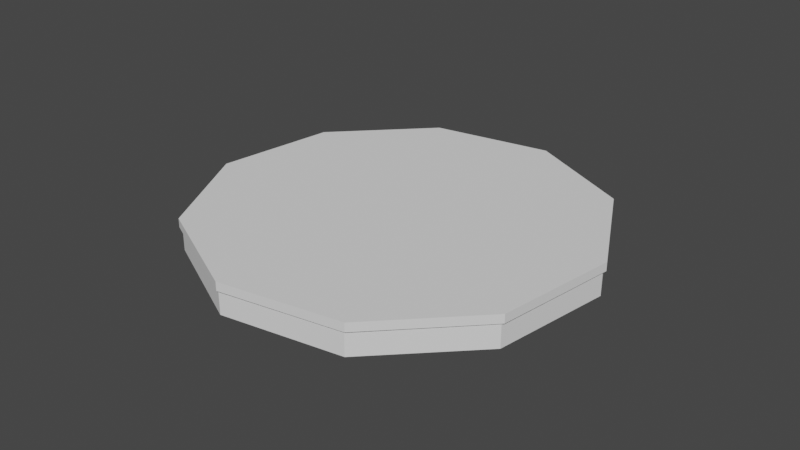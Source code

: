# Source: Fan.blend  (saved by Blender 3.5.10; exported with 4.5.12 LTS)
import bpy
from mathutils import Matrix  # noqa: F401  (used for matrix-valued properties, if any)

bpy.ops.wm.read_factory_settings(use_empty=True)
scene = bpy.context.scene
scene.name = 'Scene'

# ---- collections
col_collection = bpy.data.collections.new('Collection'); scene.collection.children.link(col_collection)

# ---- world
world_world = bpy.data.worlds.new('World'); scene.world = world_world
world_world.use_nodes = True; world_world.node_tree.nodes.clear()
_N = world_world.node_tree.nodes; _L = world_world.node_tree.links
n0 = _N.new('ShaderNodeOutputWorld'); n0.name = 'World Output'; n0.location = (300, 300)
n1 = _N.new('ShaderNodeBackground'); n1.name = 'Background'; n1.location = (10, 300)
n1.inputs[0].default_value = (0.05088, 0.05088, 0.05088, 1.0)
_L.new(n1.outputs[0], n0.inputs[0])
n0.is_active_output = True
world_world.color = (0.05088, 0.05088, 0.05088)
world_world.use_sun_shadow = False
world_world.sun_shadow_jitter_overblur = 0.0

# ---- meshes
me_plane_011 = bpy.data.meshes.new('Plane.011')
me_plane_011.from_pydata([(-0.1281, 0.7564, 0.173), (0.3893, 0.6549, 0.06974), (0.8662, 1.638, -0.1088), (-0.3135, 1.843, 0.1283), (-0.7325, 1.702, -0.1076), (-0.2767, 0.7178, 0.06974), (-0.6832, 0.382, 0.173), (-1.628, 0.9195, 0.1287), (0.7719, -0.04822, 0.173), (0.574, -0.537, 0.06975), (1.431, -1.179, -0.1052), (1.868, -0.07375, 0.1285), (0.5096, 0.5679, 0.173), (0.7621, 0.105, 0.06975), (1.817, 0.3642, -0.1078), (1.23, 1.408, 0.1282), (-0.2218, -0.7707, 0.173), (-0.6512, -0.4647, 0.06974), (-1.461, -1.141, -0.1028), (-0.4934, -1.803, 0.1292), (0.4384, -0.6586, 0.173), (-0.07047, -0.7968, 0.06974), (-0.06205, -1.853, -0.1029), (1.071, -1.532, 0.1289), (-0.7735, -0.1524, 0.1424), (-0.7432, -0.2911, 0.173), (-0.7498, 0.2361, 0.06974), (-1.786, 0.4939, -0.1049), (-1.74, -0.6833, 0.1291), (-0.1282, 0.7564, 0.1304), (0.3892, 0.6549, 0.02711), (0.8661, 1.638, -0.1515), (-0.3136, 1.843, 0.08571), (-0.7326, 1.702, -0.1502), (-0.2768, 0.7178, 0.02711), (-0.6833, 0.382, 0.1304), (-1.628, 0.9195, 0.0861), (0.7718, -0.04821, 0.1304), (0.5739, -0.5369, 0.02712), (1.43, -1.179, -0.1478), (1.868, -0.07374, 0.08586), (0.5095, 0.5679, 0.1304), (0.762, 0.105, 0.02712), (1.817, 0.3642, -0.1504), (1.23, 1.408, 0.0856), (-0.2219, -0.7707, 0.1304), (-0.6513, -0.4647, 0.02711), (-1.461, -1.141, -0.1454), (-0.4935, -1.803, 0.08657), (0.4383, -0.6586, 0.1304), (-0.07057, -0.7967, 0.02711), (-0.06214, -1.853, -0.1456), (1.071, -1.532, 0.08629), (-0.7433, -0.2911, 0.1304), (-0.7736, -0.1524, 0.09978), (-0.7499, 0.2361, 0.02711), (-1.787, 0.4939, -0.1475), (-1.74, -0.6833, 0.08648)], [], [(1, 0, 3, 2), (4, 5, 6, 7), (9, 8, 11, 10), (13, 12, 15, 14), (17, 16, 19, 18), (21, 20, 23, 22), (26, 24, 25, 28, 27), (30, 31, 32, 29), (33, 36, 35, 34), (38, 39, 40, 37), (42, 43, 44, 41), (46, 47, 48, 45), (50, 51, 52, 49), (55, 56, 57, 53, 54), (12, 13, 42, 41), (16, 17, 46, 45), (26, 27, 56, 55), (0, 1, 30, 29), (13, 14, 43, 42), (27, 28, 57, 56), (1, 2, 31, 30), (14, 15, 44, 43), (28, 25, 53, 57), (2, 3, 32, 31), (15, 12, 41, 44), (3, 0, 29, 32), (17, 18, 47, 46), (4, 33, 34, 5), (5, 34, 35, 6), (18, 19, 48, 47), (6, 35, 36, 7), (19, 16, 45, 48), (7, 36, 33, 4), (20, 21, 50, 49), (8, 9, 38, 37), (21, 22, 51, 50), (9, 10, 39, 38), (22, 23, 52, 51), (10, 11, 40, 39), (23, 20, 49, 52), (25, 24, 54, 53), (11, 8, 37, 40), (24, 26, 55, 54)])
me_plane_011.polygons.foreach_set('use_smooth', [True] * 43)
_uv = me_plane_011.uv_layers.new(name='UVMap')
_uv.uv.foreach_set('vector', [0.0, 0.0, 0.0, 0.0, 0.0, 0.0, 0.0, 0.0, 0.0, 0.0, 0.0, 0.0, 0.0, 0.0, 0.0, 0.0, 0.0, 0.0, 0.0, 0.0, 0.0, 0.0, 0.0, 0.0, 0.0, 0.0, 0.0, 0.0, 0.0, 0.0, 0.0, 0.0, 0.0, 0.0, 0.0, 0.0, 0.0, 0.0, 0.0, 0.0, 0.0, 0.0, 0.0, 0.0, 0.0, 0.0, 0.0, 0.0, 0.0, 0.0, 0.0, 0.0, 0.0, 0.0, 0.0, 0.0, 0.0, 0.0, 0.0, 0.0, 0.0, 0.0, 0.0, 0.0, 0.0, 0.0, 0.0, 0.0, 0.0, 0.0, 0.0, 0.0, 0.0, 0.0, 0.0, 0.0, 0.0, 0.0, 0.0, 0.0, 0.0, 0.0, 0.0, 0.0, 0.0, 0.0, 0.0, 0.0, 0.0, 0.0, 0.0, 0.0, 0.0, 0.0, 0.0, 0.0, 0.0, 0.0, 0.0, 0.0, 0.0, 0.0, 0.0, 0.0, 0.0, 0.0, 0.0, 0.0, 0.0, 0.0, 0.0, 0.0, 0.0, 0.0, 0.0, 0.0, 0.0, 0.0, 0.0, 0.0, 0.0, 0.0, 0.0, 0.0, 0.0, 0.0, 0.0, 0.0, 0.0, 0.0, 0.0, 0.0, 0.0, 0.0, 0.0, 0.0, 0.0, 0.0, 0.0, 0.0, 0.0, 0.0, 0.0, 0.0, 0.0, 0.0, 0.0, 0.0, 0.0, 0.0, 0.0, 0.0, 0.0, 0.0, 0.0, 0.0, 0.0, 0.0, 0.0, 0.0, 0.0, 0.0, 0.0, 0.0, 0.0, 0.0, 0.0, 0.0, 0.0, 0.0, 0.0, 0.0, 0.0, 0.0, 0.0, 0.0, 0.0, 0.0, 0.0, 0.0, 0.0, 0.0, 0.0, 0.0, 0.0, 0.0, 0.0, 0.0, 0.0, 0.0, 0.0, 0.0, 0.0, 0.0, 0.0, 0.0, 0.0, 0.0, 0.0, 0.0, 0.0, 0.0, 0.0, 0.0, 0.0, 0.0, 0.0, 0.0, 0.0, 0.0, 0.0, 0.0, 0.0, 0.0, 0.0, 0.0, 0.0, 0.0, 0.0, 0.0, 0.0, 0.0, 0.0, 0.0, 0.0, 0.0, 0.0, 0.0, 0.0, 0.0, 0.0, 0.0, 0.0, 0.0, 0.0, 0.0, 0.0, 0.0, 0.0, 0.0, 0.0, 0.0, 0.0, 0.0, 0.0, 0.0, 0.0, 0.0, 0.0, 0.0, 0.0, 0.0, 0.0, 0.0, 0.0, 0.0, 0.0, 0.0, 0.0, 0.0, 0.0, 0.0, 0.0, 0.0, 0.0, 0.0, 0.0, 0.0, 0.0, 0.0, 0.0, 0.0, 0.0, 0.0, 0.0, 0.0, 0.0, 0.0, 0.0, 0.0, 0.0, 0.0, 0.0, 0.0, 0.0, 0.0, 0.0, 0.0, 0.0, 0.0, 0.0, 0.0, 0.0, 0.0, 0.0, 0.0, 0.0, 0.0, 0.0, 0.0, 0.0, 0.0, 0.0, 0.0, 0.0, 0.0, 0.0, 0.0, 0.0, 0.0, 0.0, 0.0, 0.0, 0.0, 0.0, 0.0, 0.0, 0.0, 0.0, 0.0, 0.0, 0.0, 0.0, 0.0, 0.0, 0.0, 0.0, 0.0, 0.0, 0.0, 0.0, 0.0, 0.0, 0.0, 0.0, 0.0, 0.0, 0.0, 0.0, 0.0, 0.0, 0.0, 0.0, 0.0, 0.0, 0.0, 0.0, 0.0])
me_plane_011.materials.append(None)
me_plane_011.update()
me_plane_011.normals_split_custom_set([tuple(v) for v in zip(*[iter([-0.336, 0.8069, -0.4858, 0.5204, 0.6159, -0.5915, 0.6786, -0.4735, -0.5616, -0.8548, -0.356, -0.3777, -0.2767, -0.7727, -0.5713, -0.7002, 0.2215, -0.6787, -0.1465, 0.7933, -0.5909, 0.7949, 0.229, -0.5618, 0.8554, 0.1762, -0.487, 0.3833, -0.6598, -0.6463, -0.6005, -0.5709, -0.5598, -0.1848, 0.907, -0.3783, 0.4058, 0.7737, -0.4866, 0.7531, -0.1212, -0.6466, 0.06357, -0.8256, -0.5607, -0.8183, 0.4332, -0.3778, -0.02805, -0.8735, -0.4861, -0.7316, -0.2199, -0.6453, -0.4235, 0.7119, -0.5603, 0.925, -0.02129, -0.3793, 0.6576, -0.575, -0.4868, -0.2939, -0.7048, -0.6457, -0.8185, 0.1297, -0.5596, 0.6064, 0.699, -0.379, -0.7217, -0.4934, -0.4854, -0.6594, -0.1805, -0.7298, -0.6097, 0.4601, -0.6454, 0.3202, 0.7632, -0.5613, 0.53, -0.7586, -0.3791, -0.2099, 0.852, 0.4796, -0.7522, -0.2599, 0.6055, 0.7415, -0.5186, 0.4258, 0.6611, 0.6431, 0.3865, -0.1707, -0.6512, 0.7395, 0.8705, 0.2474, 0.4254, -0.07814, 0.9187, 0.3872, -0.6697, 0.309, 0.6753, 0.8769, 0.04521, 0.4786, -0.1078, 0.7892, 0.6046, -0.6548, -0.6229, 0.4281, 0.5831, -0.6617, 0.4714, 0.5212, 0.7063, 0.479, -0.6781, 0.4168, 0.6054, 0.06997, -0.9015, 0.427, 0.8816, 0.03075, 0.4711, -0.1591, -0.8632, 0.4791, 0.7932, -0.06876, 0.6051, -0.4586, 0.7791, 0.4274, -0.7782, -0.4132, 0.473, 0.5669, -0.6705, 0.4786, 0.56, 0.5658, 0.6052, -0.8922, 0.1434, 0.4283, -0.1735, -0.8642, 0.4722, -0.7905, -0.3807, 0.4797, 0.4162, -0.6793, 0.6044, 0.3543, 0.8324, 0.4261, -0.7926, 0.3848, 0.473, -0.7265, -0.1067, 0.6788, 0.7531, -0.1212, -0.6466, 0.4058, 0.7737, -0.4866, 0.5212, 0.7063, 0.479, 0.8816, 0.03075, 0.4711, -0.7316, -0.2199, -0.6453, -0.02805, -0.8735, -0.4861, -0.1591, -0.8632, 0.4791, -0.7782, -0.4132, 0.473, -0.7217, -0.4934, -0.4854, 0.53, -0.7586, -0.3791, 0.4162, -0.6793, 0.6044, -0.7905, -0.3807, 0.4797, 0.5204, 0.6159, -0.5915, -0.336, 0.8069, -0.4858, -0.2099, 0.852, 0.4796, 0.6611, 0.6431, 0.3865, 0.4058, 0.7737, -0.4866, -0.8183, 0.4332, -0.3778, -0.6781, 0.4168, 0.6054, 0.5212, 0.7063, 0.479, 0.53, -0.7586, -0.3791, 0.3202, 0.7632, -0.5613, 0.3543, 0.8324, 0.4261, 0.4162, -0.6793, 0.6044, -0.336, 0.8069, -0.4858, -0.8548, -0.356, -0.3777, -0.7522, -0.2599, 0.6055, -0.2099, 0.852, 0.4796, -0.8183, 0.4332, -0.3778, 0.06357, -0.8256, -0.5607, 0.06997, -0.9015, 0.427, -0.6781, 0.4168, 0.6054, 0.3202, 0.7632, -0.5613, -0.6097, 0.4601, -0.6454, -0.7926, 0.3848, 0.473, 0.3543, 0.8324, 0.4261, -0.8548, -0.356, -0.3777, 0.6786, -0.4735, -0.5616, 0.7415, -0.5186, 0.4258, -0.7522, -0.2599, 0.6055, 0.06357, -0.8256, -0.5607, 0.7531, -0.1212, -0.6466, 0.8816, 0.03075, 0.4711, 0.06997, -0.9015, 0.427, 0.6786, -0.4735, -0.5616, 0.5204, 0.6159, -0.5915, 0.6611, 0.6431, 0.3865, 0.7415, -0.5186, 0.4258, -0.02805, -0.8735, -0.4861, 0.925, -0.02129, -0.3793, 0.7932, -0.06876, 0.6051, -0.1591, -0.8632, 0.4791, -0.2767, -0.7727, -0.5713, -0.1707, -0.6512, 0.7395, -0.6697, 0.309, 0.6753, -0.7002, 0.2215, -0.6787, -0.7002, 0.2215, -0.6787, -0.6697, 0.309, 0.6753, -0.07814, 0.9187, 0.3872, -0.1465, 0.7933, -0.5909, 0.925, -0.02129, -0.3793, -0.4235, 0.7119, -0.5603, -0.4586, 0.7791, 0.4274, 0.7932, -0.06876, 0.6051, -0.1465, 0.7933, -0.5909, -0.07814, 0.9187, 0.3872, 0.8705, 0.2474, 0.4254, 0.7949, 0.229, -0.5618, -0.4235, 0.7119, -0.5603, -0.7316, -0.2199, -0.6453, -0.7782, -0.4132, 0.473, -0.4586, 0.7791, 0.4274, 0.7949, 0.229, -0.5618, 0.8705, 0.2474, 0.4254, -0.1707, -0.6512, 0.7395, -0.2767, -0.7727, -0.5713, -0.2939, -0.7048, -0.6457, 0.6576, -0.575, -0.4868, 0.5669, -0.6705, 0.4786, -0.1735, -0.8642, 0.4722, 0.3833, -0.6598, -0.6463, 0.8554, 0.1762, -0.487, 0.8769, 0.04521, 0.4786, 0.5831, -0.6617, 0.4714, 0.6576, -0.575, -0.4868, 0.6064, 0.699, -0.379, 0.56, 0.5658, 0.6052, 0.5669, -0.6705, 0.4786, 0.8554, 0.1762, -0.487, -0.1848, 0.907, -0.3783, -0.1078, 0.7892, 0.6046, 0.8769, 0.04521, 0.4786, 0.6064, 0.699, -0.379, -0.8185, 0.1297, -0.5596, -0.8922, 0.1434, 0.4283, 0.56, 0.5658, 0.6052, -0.1848, 0.907, -0.3783, -0.6005, -0.5709, -0.5598, -0.6548, -0.6229, 0.4281, -0.1078, 0.7892, 0.6046, -0.8185, 0.1297, -0.5596, -0.2939, -0.7048, -0.6457, -0.1735, -0.8642, 0.4722, -0.8922, 0.1434, 0.4283, -0.6097, 0.4601, -0.6454, -0.6594, -0.1805, -0.7298, -0.7265, -0.1067, 0.6788, -0.7926, 0.3848, 0.473, -0.6005, -0.5709, -0.5598, 0.3833, -0.6598, -0.6463, 0.5831, -0.6617, 0.4714, -0.6548, -0.6229, 0.4281, -0.6594, -0.1805, -0.7298, -0.7217, -0.4934, -0.4854, -0.7905, -0.3807, 0.4797, -0.7265, -0.1067, 0.6788])] * 3)])
me_cylinder = bpy.data.meshes.new('Cylinder')
me_cylinder.from_pydata([(0.0, 1.0, -1.0), (0.0, 1.0, 1.0), (0.5878, 0.809, -1.0), (0.5878, 0.809, 1.0), (0.9511, 0.309, -1.0), (0.9511, 0.309, 1.0), (0.9511, -0.309, -1.0), (0.9511, -0.309, 1.0), (0.5878, -0.809, -1.0), (0.5878, -0.809, 1.0), (0.0, -1.0, -1.0), (0.0, -1.0, 1.0), (-0.5878, -0.809, -1.0), (-0.5878, -0.809, 1.0), (-0.9511, -0.309, -1.0), (-0.9511, -0.309, 1.0), (-0.9511, 0.309, -1.0), (-0.9511, 0.309, 1.0), (-0.5878, 0.809, -1.0), (-0.5878, 0.809, 1.0), (0.0, 1.0, -1.0), (0.5878, 0.809, -1.0), (0.5878, 0.809, 1.0), (0.0, 1.0, 1.0), (0.9511, 0.309, -1.0), (0.9511, 0.309, 1.0), (0.9511, -0.309, -1.0), (0.9511, -0.309, 1.0), (0.5878, -0.809, -1.0), (0.5878, -0.809, 1.0), (0.0, -1.0, -1.0), (0.0, -1.0, 1.0), (-0.5878, -0.809, -1.0), (-0.5878, -0.809, 1.0), (-0.9511, -0.309, -1.0), (-0.9511, -0.309, 1.0), (-0.9511, 0.309, -1.0), (-0.9511, 0.309, 1.0), (-0.5878, 0.809, -1.0), (-0.5878, 0.809, 1.0), (0.0, 0.9732, -1.0), (0.572, 0.7873, -1.0), (0.572, 0.7873, 1.0), (0.0, 0.9732, 1.0), (0.9255, 0.3007, -1.0), (0.9255, 0.3007, 1.0), (0.9255, -0.3007, -1.0), (0.9255, -0.3007, 1.0), (0.572, -0.7873, -1.0), (0.572, -0.7873, 1.0), (0.0, -0.9732, -1.0), (0.0, -0.9732, 1.0), (-0.572, -0.7873, -1.0), (-0.572, -0.7873, 1.0), (-0.9255, -0.3007, -1.0), (-0.9255, -0.3007, 1.0), (-0.9255, 0.3007, -1.0), (-0.9255, 0.3007, 1.0), (-0.572, 0.7873, -1.0), (-0.572, 0.7873, 1.0), (-0.007929, 0.354, -0.3541), (-0.007929, 0.354, 0.3541), (0.2017, 0.2911, -0.3541), (0.2017, 0.2911, 0.3541), (0.3343, 0.1169, -0.3541), (0.3343, 0.1169, 0.3541), (0.3392, -0.1019, -0.3541), (0.3392, -0.1019, 0.3541), (0.2145, -0.2818, -0.3541), (0.2145, -0.2818, 0.3541), (0.007929, -0.354, -0.3541), (0.007929, -0.354, 0.3541), (-0.2017, -0.2911, -0.3541), (-0.2017, -0.2911, 0.3541), (-0.3343, -0.1169, -0.3541), (-0.3343, -0.1169, 0.3541), (-0.3392, 0.1019, -0.3541), (-0.3392, 0.1019, 0.3541), (-0.2145, 0.2818, -0.3541), (-0.2145, 0.2818, 0.3541), (-0.007929, 0.354, -0.3541), (0.2017, 0.2911, -0.3541), (0.2017, 0.2911, 0.3541), (-0.007929, 0.354, 0.3541), (0.3343, 0.1169, -0.3541), (0.3343, 0.1169, 0.3541), (0.3392, -0.1019, -0.3541), (0.3392, -0.1019, 0.3541), (0.2145, -0.2818, -0.3541), (0.2145, -0.2818, 0.3541), (0.007929, -0.354, -0.3541), (0.007929, -0.354, 0.3541), (-0.2017, -0.2911, -0.3541), (-0.2017, -0.2911, 0.3541), (-0.3343, -0.1169, -0.3541), (-0.3343, -0.1169, 0.3541), (-0.3392, 0.1019, -0.3541), (-0.3392, 0.1019, 0.3541), (-0.2145, 0.2818, -0.3541), (-0.2145, 0.2818, 0.3541), (-0.007716, 0.3445, -0.3541), (0.1963, 0.2833, -0.3541), (0.1963, 0.2833, 0.3541), (-0.007716, 0.3445, 0.3541), (0.3253, 0.1138, -0.3541), (0.3253, 0.1138, 0.3541), (0.3301, -0.09913, -0.3541), (0.3301, -0.09913, 0.3541), (0.2088, -0.2742, -0.3541), (0.2088, -0.2742, 0.3541), (0.007716, -0.3445, -0.3541), (0.007716, -0.3445, 0.3541), (-0.1963, -0.2833, -0.3541), (-0.1963, -0.2833, 0.3541), (-0.3253, -0.1138, -0.3541), (-0.3253, -0.1138, 0.3541), (-0.3301, 0.09913, -0.3541), (-0.3301, 0.09913, 0.3541), (-0.2088, 0.2742, -0.3541), (-0.2088, 0.2742, 0.3541), (-0.001727, 0.291, 0.8703), (-0.001727, 0.291, -1.567), (0.1696, 0.2364, 0.8703), (0.1696, 0.2364, -1.567), (0.2762, 0.09157, 0.8703), (0.2762, 0.09157, -1.567), (0.2773, -0.08828, 0.8703), (0.2773, -0.08828, -1.567), (0.1724, -0.2344, 0.8703), (0.1724, -0.2344, -1.567), (0.001727, -0.291, 0.8703), (0.001727, -0.291, -1.567), (-0.1696, -0.2364, 0.8703), (-0.1696, -0.2364, -1.567), (-0.2762, -0.09157, 0.8703), (-0.2762, -0.09157, -1.567), (-0.2773, 0.08828, 0.8703), (-0.2773, 0.08828, -1.567), (-0.1724, 0.2344, 0.8703), (-0.1724, 0.2344, -1.567), (-0.001727, 0.291, -0.8815), (0.1696, 0.2364, -0.8815), (0.2762, 0.09157, -0.8815), (0.2773, -0.08828, -0.8815), (0.1724, -0.2344, -0.8815), (0.001727, -0.291, -0.8815), (-0.1696, -0.2364, -0.8815), (-0.2762, -0.09157, -0.8815), (-0.2773, 0.08828, -0.8815), (-0.1724, 0.2344, -0.8815), (0.1696, 0.2364, -1.567), (-0.001727, 0.291, -1.567), (-0.001727, 0.291, -0.8815), (0.2762, 0.09157, -1.567), (0.2773, -0.08828, -1.567), (0.1724, -0.2344, -1.567), (0.001727, -0.291, -1.567), (-0.1696, -0.2364, -1.567), (-0.2762, -0.09157, -1.567), (-0.2773, 0.08828, -1.567), (-0.1724, 0.2344, -1.567), (0.1696, 0.2364, -0.8815), (0.2762, 0.09157, -0.8815), (0.2773, -0.08828, -0.8815), (0.1724, -0.2344, -0.8815), (0.001727, -0.291, -0.8815), (-0.1696, -0.2364, -0.8815), (-0.2762, -0.09157, -0.8815), (-0.2773, 0.08828, -0.8815), (-0.1724, 0.2344, -0.8815), (0.5905, 0.823, -1.567), (-0.006013, 1.013, -1.567), (-0.006013, 1.013, -0.8815), (0.9615, 0.3187, -1.567), (0.9652, -0.3073, -1.567), (0.6002, -0.8159, -1.567), (0.006013, -1.013, -1.567), (-0.5905, -0.823, -1.567), (-0.9615, -0.3187, -1.567), (-0.9652, 0.3073, -1.567), (-0.6002, 0.8159, -1.567), (0.5905, 0.823, -0.8815), (0.9615, 0.3187, -0.8815), (0.9652, -0.3073, -0.8815), (0.6002, -0.8159, -0.8815), (0.006013, -1.013, -0.8815), (-0.5905, -0.823, -0.8815), (-0.9615, -0.3187, -0.8815), (-0.9652, 0.3073, -0.8815), (-0.6002, 0.8159, -0.8815), (0.06587, -0.08954, 0.8703), (-0.06587, 0.08954, 0.8703)], [], [(0, 2, 3, 1), (2, 4, 5, 3), (4, 6, 7, 5), (6, 8, 9, 7), (8, 10, 11, 9), (10, 12, 13, 11), (12, 14, 15, 13), (14, 16, 17, 15), (23, 22, 42, 43), (16, 18, 19, 17), (18, 0, 1, 19), (35, 37, 57, 55), (25, 27, 47, 45), (21, 20, 40, 41), (36, 34, 54, 56), (26, 24, 44, 46), (39, 23, 43, 59), (29, 31, 51, 49), (20, 38, 58, 40), (30, 28, 48, 50), (0, 18, 38, 20), (9, 11, 31, 29), (19, 1, 23, 39), (6, 4, 24, 26), (16, 14, 34, 36), (2, 0, 20, 21), (5, 7, 27, 25), (15, 17, 37, 35), (1, 3, 22, 23), (12, 10, 30, 32), (11, 13, 33, 31), (8, 6, 26, 28), (18, 16, 36, 38), (7, 9, 29, 27), (17, 19, 39, 37), (4, 2, 21, 24), (14, 12, 32, 34), (3, 5, 25, 22), (13, 15, 35, 33), (10, 8, 28, 30), (40, 43, 42, 41), (41, 42, 45, 44), (44, 45, 47, 46), (46, 47, 49, 48), (48, 49, 51, 50), (50, 51, 53, 52), (52, 53, 55, 54), (54, 55, 57, 56), (56, 57, 59, 58), (58, 59, 43, 40), (32, 30, 50, 52), (31, 33, 53, 51), (28, 26, 46, 48), (38, 36, 56, 58), (27, 29, 49, 47), (37, 39, 59, 57), (24, 21, 41, 44), (34, 32, 52, 54), (22, 25, 45, 42), (33, 35, 55, 53), (60, 62, 63, 61), (62, 64, 65, 63), (64, 66, 67, 65), (66, 68, 69, 67), (68, 70, 71, 69), (70, 72, 73, 71), (72, 74, 75, 73), (74, 76, 77, 75), (83, 82, 102, 103), (76, 78, 79, 77), (78, 60, 61, 79), (95, 97, 117, 115), (85, 87, 107, 105), (81, 80, 100, 101), (96, 94, 114, 116), (86, 84, 104, 106), (99, 83, 103, 119), (89, 91, 111, 109), (80, 98, 118, 100), (90, 88, 108, 110), (60, 78, 98, 80), (69, 71, 91, 89), (79, 61, 83, 99), (66, 64, 84, 86), (76, 74, 94, 96), (62, 60, 80, 81), (65, 67, 87, 85), (75, 77, 97, 95), (61, 63, 82, 83), (72, 70, 90, 92), (71, 73, 93, 91), (68, 66, 86, 88), (78, 76, 96, 98), (67, 69, 89, 87), (77, 79, 99, 97), (64, 62, 81, 84), (74, 72, 92, 94), (63, 65, 85, 82), (73, 75, 95, 93), (70, 68, 88, 90), (100, 103, 102, 101), (101, 102, 105, 104), (104, 105, 107, 106), (106, 107, 109, 108), (108, 109, 111, 110), (110, 111, 113, 112), (112, 113, 115, 114), (114, 115, 117, 116), (116, 117, 119, 118), (118, 119, 103, 100), (92, 90, 110, 112), (91, 93, 113, 111), (88, 86, 106, 108), (98, 96, 116, 118), (87, 89, 109, 107), (97, 99, 119, 117), (84, 81, 101, 104), (94, 92, 112, 114), (82, 85, 105, 102), (93, 95, 115, 113), (133, 135, 158, 157), (148, 147, 167, 168), (123, 125, 153, 150), (141, 140, 152, 161), (149, 148, 168, 169), (137, 139, 160, 159), (127, 129, 155, 154), (142, 141, 161, 162), (123, 121, 139, 137, 135, 133, 131, 129, 127, 125), (140, 149, 169, 152), (143, 142, 162, 163), (138, 149, 140, 120), (136, 148, 149, 138), (134, 147, 148, 136), (132, 146, 147, 134), (130, 145, 146, 132), (128, 144, 145, 130), (126, 143, 144, 128), (124, 142, 143, 126), (122, 141, 142, 124), (120, 140, 141, 122), (151, 150, 170, 171), (168, 167, 187, 188), (157, 158, 178, 177), (161, 152, 172, 181), (169, 168, 188, 189), (156, 157, 177, 176), (162, 161, 181, 182), (152, 169, 189, 172), (155, 156, 176, 175), (163, 162, 182, 183), (147, 146, 166, 167), (129, 131, 156, 155), (139, 121, 151, 160), (146, 145, 165, 166), (145, 144, 164, 165), (125, 127, 154, 153), (135, 137, 159, 158), (121, 123, 150, 151), (144, 143, 163, 164), (131, 133, 157, 156), (172, 171, 170, 181), (181, 170, 173, 182), (182, 173, 174, 183), (183, 174, 175, 184), (184, 175, 176, 185), (185, 176, 177, 186), (186, 177, 178, 187), (187, 178, 179, 188), (188, 179, 180, 189), (189, 180, 171, 172), (158, 159, 179, 178), (167, 166, 186, 187), (159, 160, 180, 179), (166, 165, 185, 186), (150, 153, 173, 170), (160, 151, 171, 180), (165, 164, 184, 185), (153, 154, 174, 173), (164, 163, 183, 184), (154, 155, 175, 174), (126, 128, 190, 124), (128, 130, 132, 190), (124, 190, 191, 122), (190, 132, 134, 191), (122, 191, 138, 120), (191, 134, 136, 138)])
_uv = me_cylinder.uv_layers.new(name='UVMap')
_uv.uv.foreach_set('vector', [1.0, 0.5, 0.9, 0.5, 0.9, 1.0, 1.0, 1.0, 0.9, 0.5, 0.8, 0.5, 0.8, 1.0, 0.9, 1.0, 0.8, 0.5, 0.7, 0.5, 0.7, 1.0, 0.8, 1.0, 0.7, 0.5, 0.6, 0.5, 0.6, 1.0, 0.7, 1.0, 0.6, 0.5, 0.5, 0.5, 0.5, 1.0, 0.6, 1.0, 0.5, 0.5, 0.4, 0.5, 0.4, 1.0, 0.5, 1.0, 0.4, 0.5, 0.3, 0.5, 0.3, 1.0, 0.4, 1.0, 0.3, 0.5, 0.2, 0.5, 0.2, 1.0, 0.3, 1.0, 1.0, 1.0, 0.9, 1.0, 0.9, 1.0, 1.0, 1.0, 0.2, 0.5, 0.1, 0.5, 0.1, 1.0, 0.2, 1.0, 0.1, 0.5, -7.451e-08, 0.5, -7.451e-08, 1.0, 0.1, 1.0, 0.3, 1.0, 0.2, 1.0, 0.2, 1.0, 0.3, 1.0, 0.8, 1.0, 0.7, 1.0, 0.7, 1.0, 0.8, 1.0, 0.9, 0.5, 1.0, 0.5, 1.0, 0.5, 0.9, 0.5, 0.2, 0.5, 0.3, 0.5, 0.3, 0.5, 0.2, 0.5, 0.7, 0.5, 0.8, 0.5, 0.8, 0.5, 0.7, 0.5, 0.1, 1.0, -7.451e-08, 1.0, -7.451e-08, 1.0, 0.1, 1.0, 0.6, 1.0, 0.5, 1.0, 0.5, 1.0, 0.6, 1.0, -7.451e-08, 0.5, 0.1, 0.5, 0.1, 0.5, -7.451e-08, 0.5, 0.5, 0.5, 0.6, 0.5, 0.6, 0.5, 0.5, 0.5, -7.451e-08, 0.5, 0.1, 0.5, 0.1, 0.5, -7.451e-08, 0.5, 0.6, 1.0, 0.5, 1.0, 0.5, 1.0, 0.6, 1.0, 0.1, 1.0, -7.451e-08, 1.0, -7.451e-08, 1.0, 0.1, 1.0, 0.7, 0.5, 0.8, 0.5, 0.8, 0.5, 0.7, 0.5, 0.2, 0.5, 0.3, 0.5, 0.3, 0.5, 0.2, 0.5, 0.9, 0.5, 1.0, 0.5, 1.0, 0.5, 0.9, 0.5, 0.8, 1.0, 0.7, 1.0, 0.7, 1.0, 0.8, 1.0, 0.3, 1.0, 0.2, 1.0, 0.2, 1.0, 0.3, 1.0, 1.0, 1.0, 0.9, 1.0, 0.9, 1.0, 1.0, 1.0, 0.4, 0.5, 0.5, 0.5, 0.5, 0.5, 0.4, 0.5, 0.5, 1.0, 0.4, 1.0, 0.4, 1.0, 0.5, 1.0, 0.6, 0.5, 0.7, 0.5, 0.7, 0.5, 0.6, 0.5, 0.1, 0.5, 0.2, 0.5, 0.2, 0.5, 0.1, 0.5, 0.7, 1.0, 0.6, 1.0, 0.6, 1.0, 0.7, 1.0, 0.2, 1.0, 0.1, 1.0, 0.1, 1.0, 0.2, 1.0, 0.8, 0.5, 0.9, 0.5, 0.9, 0.5, 0.8, 0.5, 0.3, 0.5, 0.4, 0.5, 0.4, 0.5, 0.3, 0.5, 0.9, 1.0, 0.8, 1.0, 0.8, 1.0, 0.9, 1.0, 0.4, 1.0, 0.3, 1.0, 0.3, 1.0, 0.4, 1.0, 0.5, 0.5, 0.6, 0.5, 0.6, 0.5, 0.5, 0.5, 1.0, 0.5, 1.0, 1.0, 0.9, 1.0, 0.9, 0.5, 0.9, 0.5, 0.9, 1.0, 0.8, 1.0, 0.8, 0.5, 0.8, 0.5, 0.8, 1.0, 0.7, 1.0, 0.7, 0.5, 0.7, 0.5, 0.7, 1.0, 0.6, 1.0, 0.6, 0.5, 0.6, 0.5, 0.6, 1.0, 0.5, 1.0, 0.5, 0.5, 0.5, 0.5, 0.5, 1.0, 0.4, 1.0, 0.4, 0.5, 0.4, 0.5, 0.4, 1.0, 0.3, 1.0, 0.3, 0.5, 0.3, 0.5, 0.3, 1.0, 0.2, 1.0, 0.2, 0.5, 0.2, 0.5, 0.2, 1.0, 0.1, 1.0, 0.1, 0.5, 0.1, 0.5, 0.1, 1.0, -7.451e-08, 1.0, -7.451e-08, 0.5, 0.4, 0.5, 0.5, 0.5, 0.5, 0.5, 0.4, 0.5, 0.5, 1.0, 0.4, 1.0, 0.4, 1.0, 0.5, 1.0, 0.6, 0.5, 0.7, 0.5, 0.7, 0.5, 0.6, 0.5, 0.1, 0.5, 0.2, 0.5, 0.2, 0.5, 0.1, 0.5, 0.7, 1.0, 0.6, 1.0, 0.6, 1.0, 0.7, 1.0, 0.2, 1.0, 0.1, 1.0, 0.1, 1.0, 0.2, 1.0, 0.8, 0.5, 0.9, 0.5, 0.9, 0.5, 0.8, 0.5, 0.3, 0.5, 0.4, 0.5, 0.4, 0.5, 0.3, 0.5, 0.9, 1.0, 0.8, 1.0, 0.8, 1.0, 0.9, 1.0, 0.4, 1.0, 0.3, 1.0, 0.3, 1.0, 0.4, 1.0, 1.0, 0.5, 0.9, 0.5, 0.9, 1.0, 1.0, 1.0, 0.9, 0.5, 0.8, 0.5, 0.8, 1.0, 0.9, 1.0, 0.8, 0.5, 0.7, 0.5, 0.7, 1.0, 0.8, 1.0, 0.7, 0.5, 0.6, 0.5, 0.6, 1.0, 0.7, 1.0, 0.6, 0.5, 0.5, 0.5, 0.5, 1.0, 0.6, 1.0, 0.5, 0.5, 0.4, 0.5, 0.4, 1.0, 0.5, 1.0, 0.4, 0.5, 0.3, 0.5, 0.3, 1.0, 0.4, 1.0, 0.3, 0.5, 0.2, 0.5, 0.2, 1.0, 0.3, 1.0, 1.0, 1.0, 0.9, 1.0, 0.9, 1.0, 1.0, 1.0, 0.2, 0.5, 0.1, 0.5, 0.1, 1.0, 0.2, 1.0, 0.1, 0.5, -7.451e-08, 0.5, -7.451e-08, 1.0, 0.1, 1.0, 0.3, 1.0, 0.2, 1.0, 0.2, 1.0, 0.3, 1.0, 0.8, 1.0, 0.7, 1.0, 0.7, 1.0, 0.8, 1.0, 0.9, 0.5, 1.0, 0.5, 1.0, 0.5, 0.9, 0.5, 0.2, 0.5, 0.3, 0.5, 0.3, 0.5, 0.2, 0.5, 0.7, 0.5, 0.8, 0.5, 0.8, 0.5, 0.7, 0.5, 0.1, 1.0, -7.451e-08, 1.0, -7.451e-08, 1.0, 0.1, 1.0, 0.6, 1.0, 0.5, 1.0, 0.5, 1.0, 0.6, 1.0, -7.451e-08, 0.5, 0.1, 0.5, 0.1, 0.5, -7.451e-08, 0.5, 0.5, 0.5, 0.6, 0.5, 0.6, 0.5, 0.5, 0.5, -7.451e-08, 0.5, 0.1, 0.5, 0.1, 0.5, -7.451e-08, 0.5, 0.6, 1.0, 0.5, 1.0, 0.5, 1.0, 0.6, 1.0, 0.1, 1.0, -7.451e-08, 1.0, -7.451e-08, 1.0, 0.1, 1.0, 0.7, 0.5, 0.8, 0.5, 0.8, 0.5, 0.7, 0.5, 0.2, 0.5, 0.3, 0.5, 0.3, 0.5, 0.2, 0.5, 0.9, 0.5, 1.0, 0.5, 1.0, 0.5, 0.9, 0.5, 0.8, 1.0, 0.7, 1.0, 0.7, 1.0, 0.8, 1.0, 0.3, 1.0, 0.2, 1.0, 0.2, 1.0, 0.3, 1.0, 1.0, 1.0, 0.9, 1.0, 0.9, 1.0, 1.0, 1.0, 0.4, 0.5, 0.5, 0.5, 0.5, 0.5, 0.4, 0.5, 0.5, 1.0, 0.4, 1.0, 0.4, 1.0, 0.5, 1.0, 0.6, 0.5, 0.7, 0.5, 0.7, 0.5, 0.6, 0.5, 0.1, 0.5, 0.2, 0.5, 0.2, 0.5, 0.1, 0.5, 0.7, 1.0, 0.6, 1.0, 0.6, 1.0, 0.7, 1.0, 0.2, 1.0, 0.1, 1.0, 0.1, 1.0, 0.2, 1.0, 0.8, 0.5, 0.9, 0.5, 0.9, 0.5, 0.8, 0.5, 0.3, 0.5, 0.4, 0.5, 0.4, 0.5, 0.3, 0.5, 0.9, 1.0, 0.8, 1.0, 0.8, 1.0, 0.9, 1.0, 0.4, 1.0, 0.3, 1.0, 0.3, 1.0, 0.4, 1.0, 0.5, 0.5, 0.6, 0.5, 0.6, 0.5, 0.5, 0.5, 1.0, 0.5, 1.0, 1.0, 0.9, 1.0, 0.9, 0.5, 0.9, 0.5, 0.9, 1.0, 0.8, 1.0, 0.8, 0.5, 0.8, 0.5, 0.8, 1.0, 0.7, 1.0, 0.7, 0.5, 0.7, 0.5, 0.7, 1.0, 0.6, 1.0, 0.6, 0.5, 0.6, 0.5, 0.6, 1.0, 0.5, 1.0, 0.5, 0.5, 0.5, 0.5, 0.5, 1.0, 0.4, 1.0, 0.4, 0.5, 0.4, 0.5, 0.4, 1.0, 0.3, 1.0, 0.3, 0.5, 0.3, 0.5, 0.3, 1.0, 0.2, 1.0, 0.2, 0.5, 0.2, 0.5, 0.2, 1.0, 0.1, 1.0, 0.1, 0.5, 0.1, 0.5, 0.1, 1.0, -7.451e-08, 1.0, -7.451e-08, 0.5, 0.4, 0.5, 0.5, 0.5, 0.5, 0.5, 0.4, 0.5, 0.5, 1.0, 0.4, 1.0, 0.4, 1.0, 0.5, 1.0, 0.6, 0.5, 0.7, 0.5, 0.7, 0.5, 0.6, 0.5, 0.1, 0.5, 0.2, 0.5, 0.2, 0.5, 0.1, 0.5, 0.7, 1.0, 0.6, 1.0, 0.6, 1.0, 0.7, 1.0, 0.2, 1.0, 0.1, 1.0, 0.1, 1.0, 0.2, 1.0, 0.8, 0.5, 0.9, 0.5, 0.9, 0.5, 0.8, 0.5, 0.3, 0.5, 0.4, 0.5, 0.4, 0.5, 0.3, 0.5, 0.9, 1.0, 0.8, 1.0, 0.8, 1.0, 0.9, 1.0, 0.4, 1.0, 0.3, 1.0, 0.3, 1.0, 0.4, 1.0, 0.1089, 0.05584, 0.02175, 0.1758, 0.02175, 0.1758, 0.1089, 0.05584, 0.2, 0.8594, 0.3, 0.8594, 0.3, 0.8594, 0.2, 0.8594, 0.3911, 0.4442, 0.4783, 0.3242, 0.4783, 0.3242, 0.3911, 0.4442, 0.9, 0.8594, 1.0, 0.8594, 1.0, 0.8594, 0.9, 0.8594, 0.1, 0.8594, 0.2, 0.8594, 0.2, 0.8594, 0.1, 0.8594, 0.02175, 0.3242, 0.1089, 0.4442, 0.1089, 0.4442, 0.02175, 0.3242, 0.4783, 0.1758, 0.3911, 0.05584, 0.3911, 0.05584, 0.4783, 0.1758, 0.8, 0.8594, 0.9, 0.8594, 0.9, 0.8594, 0.8, 0.8594, 0.3911, 0.4442, 0.25, 0.49, 0.1089, 0.4442, 0.02175, 0.3242, 0.02175, 0.1758, 0.1089, 0.05584, 0.25, 0.01, 0.3911, 0.05584, 0.4783, 0.1758, 0.4783, 0.3242, -7.451e-08, 0.8594, 0.1, 0.8594, 0.1, 0.8594, -7.451e-08, 0.8594, 0.7, 0.8594, 0.8, 0.8594, 0.8, 0.8594, 0.7, 0.8594, 0.1, 0.5, 0.1, 0.8594, -7.451e-08, 0.8594, -7.451e-08, 0.5, 0.2, 0.5, 0.2, 0.8594, 0.1, 0.8594, 0.1, 0.5, 0.3, 0.5, 0.3, 0.8594, 0.2, 0.8594, 0.2, 0.5, 0.4, 0.5, 0.4, 0.8594, 0.3, 0.8594, 0.3, 0.5, 0.5, 0.5, 0.5, 0.8594, 0.4, 0.8594, 0.4, 0.5, 0.6, 0.5, 0.6, 0.8594, 0.5, 0.8594, 0.5, 0.5, 0.7, 0.5, 0.7, 0.8594, 0.6, 0.8594, 0.6, 0.5, 0.8, 0.5, 0.8, 0.8594, 0.7, 0.8594, 0.7, 0.5, 0.9, 0.5, 0.9, 0.8594, 0.8, 0.8594, 0.8, 0.5, 1.0, 0.5, 1.0, 0.8594, 0.9, 0.8594, 0.9, 0.5, 0.25, 0.49, 0.3911, 0.4442, 0.3911, 0.4442, 0.25, 0.49, 0.2, 0.8594, 0.3, 0.8594, 0.3, 0.8594, 0.2, 0.8594, 0.1089, 0.05584, 0.02175, 0.1758, 0.02175, 0.1758, 0.1089, 0.05584, 0.9, 0.8594, 1.0, 0.8594, 1.0, 0.8594, 0.9, 0.8594, 0.1, 0.8594, 0.2, 0.8594, 0.2, 0.8594, 0.1, 0.8594, 0.25, 0.01, 0.1089, 0.05584, 0.1089, 0.05584, 0.25, 0.01, 0.8, 0.8594, 0.9, 0.8594, 0.9, 0.8594, 0.8, 0.8594, -7.451e-08, 0.8594, 0.1, 0.8594, 0.1, 0.8594, -7.451e-08, 0.8594, 0.3911, 0.05584, 0.25, 0.01, 0.25, 0.01, 0.3911, 0.05584, 0.7, 0.8594, 0.8, 0.8594, 0.8, 0.8594, 0.7, 0.8594, 0.3, 0.8594, 0.4, 0.8594, 0.4, 0.8594, 0.3, 0.8594, 0.3911, 0.05584, 0.25, 0.01, 0.25, 0.01, 0.3911, 0.05584, 0.1089, 0.4442, 0.25, 0.49, 0.25, 0.49, 0.1089, 0.4442, 0.4, 0.8594, 0.5, 0.8594, 0.5, 0.8594, 0.4, 0.8594, 0.5, 0.8594, 0.6, 0.8594, 0.6, 0.8594, 0.5, 0.8594, 0.4783, 0.3242, 0.4783, 0.1758, 0.4783, 0.1758, 0.4783, 0.3242, 0.02175, 0.1758, 0.02175, 0.3242, 0.02175, 0.3242, 0.02175, 0.1758, 0.25, 0.49, 0.3911, 0.4442, 0.3911, 0.4442, 0.25, 0.49, 0.6, 0.8594, 0.7, 0.8594, 0.7, 0.8594, 0.6, 0.8594, 0.25, 0.01, 0.1089, 0.05584, 0.1089, 0.05584, 0.25, 0.01, 1.0, 0.8594, 1.0, 1.0, 0.9, 1.0, 0.9, 0.8594, 0.9, 0.8594, 0.9, 1.0, 0.8, 1.0, 0.8, 0.8594, 0.8, 0.8594, 0.8, 1.0, 0.7, 1.0, 0.7, 0.8594, 0.7, 0.8594, 0.7, 1.0, 0.6, 1.0, 0.6, 0.8594, 0.6, 0.8594, 0.6, 1.0, 0.5, 1.0, 0.5, 0.8594, 0.5, 0.8594, 0.5, 1.0, 0.4, 1.0, 0.4, 0.8594, 0.4, 0.8594, 0.4, 1.0, 0.3, 1.0, 0.3, 0.8594, 0.3, 0.8594, 0.3, 1.0, 0.2, 1.0, 0.2, 0.8594, 0.2, 0.8594, 0.2, 1.0, 0.1, 1.0, 0.1, 0.8594, 0.1, 0.8594, 0.1, 1.0, -7.451e-08, 1.0, -7.451e-08, 0.8594, 0.02175, 0.1758, 0.02175, 0.3242, 0.02175, 0.3242, 0.02175, 0.1758, 0.3, 0.8594, 0.4, 0.8594, 0.4, 0.8594, 0.3, 0.8594, 0.02175, 0.3242, 0.1089, 0.4442, 0.1089, 0.4442, 0.02175, 0.3242, 0.4, 0.8594, 0.5, 0.8594, 0.5, 0.8594, 0.4, 0.8594, 0.3911, 0.4442, 0.4783, 0.3242, 0.4783, 0.3242, 0.3911, 0.4442, 0.1089, 0.4442, 0.25, 0.49, 0.25, 0.49, 0.1089, 0.4442, 0.5, 0.8594, 0.6, 0.8594, 0.6, 0.8594, 0.5, 0.8594, 0.4783, 0.3242, 0.4783, 0.1758, 0.4783, 0.1758, 0.4783, 0.3242, 0.6, 0.8594, 0.7, 0.8594, 0.7, 0.8594, 0.6, 0.8594, 0.4783, 0.1758, 0.3911, 0.05584, 0.3911, 0.05584, 0.4783, 0.1758, 0.7, 0.5, 0.6, 0.5, 0.5118, 0.5, 0.8, 0.5, 0.6, 0.5, 0.5, 0.5, 0.4, 0.5, 0.5118, 0.5, 0.8, 0.5, 0.5118, 0.5, 0.4235, 0.5, 0.9, 0.5, 0.5118, 0.5, 0.4, 0.5, 0.3, 0.5, 0.4235, 0.5, 0.9, 0.5, 0.4235, 0.5, 0.1, 0.5, 1.0, 0.5, 0.4235, 0.5, 0.3, 0.5, 0.2, 0.5, 0.1, 0.5])
me_cylinder.update()

# ---- objects
ob_aspas = bpy.data.objects.new('Aspas', me_plane_011)
ob_base = bpy.data.objects.new('Base', me_cylinder)

# ---- transforms, parenting, visibility, modifiers, constraints
ob_aspas.location = (0.0, 0.0, 0.0)
ob_aspas.scale = (0.9438, 0.9438, 0.9438)
ob_aspas.color = (0.8, 0.8, 0.8, 1.0)
ob_base.location = (0.0, 0.0, 0.0)
ob_base.rotation_euler = (0.0, -0.0, -0.1523)
ob_base.scale = (2.053, 2.053, -0.134)

# ---- collection membership
scene.collection.objects.link(ob_aspas)
scene.collection.objects.link(ob_base)

# ---- scene / render settings (as saved in the file)
scene.frame_start = 1; scene.frame_end = 250; scene.frame_set(1)
scene.render.engine = 'BLENDER_EEVEE_NEXT'
scene.cycles.sampling_pattern = 'TABULATED_SOBOL'
scene.view_settings.view_transform = 'Filmic'
bpy.context.view_layer.update()

# ---- added for rendering (the .blend has no active camera and no usable light): camera, sun
cam_auto = bpy.data.cameras.new('AutoCamera')
cam_auto.lens = 50.0
cam_auto.sensor_width = 36.0
cam_auto.clip_end = 1000.0
ob_auto_camera = bpy.data.objects.new('AutoCamera', cam_auto)
scene.collection.objects.link(ob_auto_camera)
ob_auto_camera.location = (6.06755, -7.28106, 4.88758)
ob_auto_camera.rotation_euler = (1.09748, -7.21219e-08, 0.694738)
scene.camera = ob_auto_camera
light_auto_sun = bpy.data.lights.new('AutoSun', 'SUN')
light_auto_sun.energy = 3.0
light_auto_sun.angle = 0.0523599
ob_auto_sun = bpy.data.objects.new('AutoSun', light_auto_sun)
scene.collection.objects.link(ob_auto_sun)
ob_auto_sun.rotation_euler = (0.872665, 0.174533, 0.523599)
bpy.context.view_layer.update()
